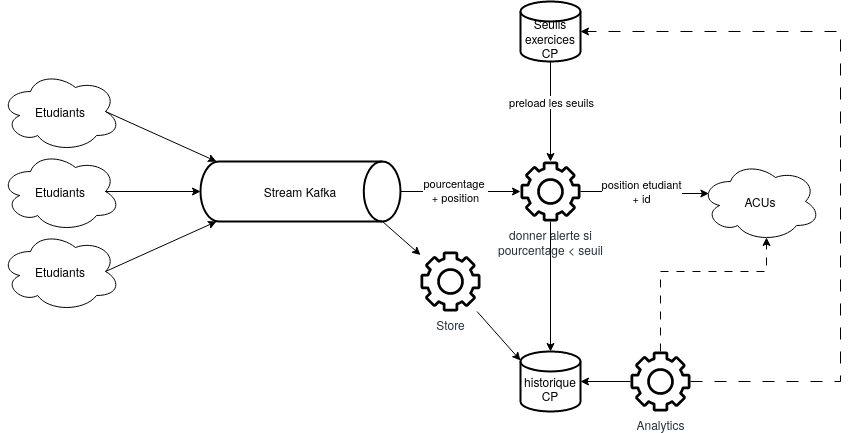

The diagram above was exported from draw.io. Its source (the exported page's mxGraphModel, read from the mxfile embedded in the PNG):
<mxGraphModel dx="542" dy="586" grid="1" gridSize="10" guides="1" tooltips="1" connect="1" arrows="1" fold="1" page="1" pageScale="1" pageWidth="850" pageHeight="1100" math="0" shadow="0">
  <root>
    <mxCell id="0" />
    <mxCell id="1" parent="0" />
    <mxCell id="oITaCxLfykQF1RP6aoNB-1" value="Etudiants" style="ellipse;shape=cloud;whiteSpace=wrap;html=1;" vertex="1" parent="1">
      <mxGeometry x="40" y="280" width="120" height="80" as="geometry" />
    </mxCell>
    <mxCell id="oITaCxLfykQF1RP6aoNB-2" value="Etudiants" style="ellipse;shape=cloud;whiteSpace=wrap;html=1;" vertex="1" parent="1">
      <mxGeometry x="40" y="360" width="120" height="80" as="geometry" />
    </mxCell>
    <mxCell id="oITaCxLfykQF1RP6aoNB-3" value="Etudiants" style="ellipse;shape=cloud;whiteSpace=wrap;html=1;" vertex="1" parent="1">
      <mxGeometry x="40" y="440" width="120" height="80" as="geometry" />
    </mxCell>
    <mxCell id="oITaCxLfykQF1RP6aoNB-13" style="rounded=0;orthogonalLoop=1;jettySize=auto;html=1;exitX=0.91;exitY=1;exitDx=0;exitDy=0;exitPerimeter=0;" edge="1" parent="1" source="oITaCxLfykQF1RP6aoNB-4" target="oITaCxLfykQF1RP6aoNB-10">
      <mxGeometry relative="1" as="geometry" />
    </mxCell>
    <mxCell id="oITaCxLfykQF1RP6aoNB-17" style="edgeStyle=orthogonalEdgeStyle;rounded=0;orthogonalLoop=1;jettySize=auto;html=1;exitX=1;exitY=0.5;exitDx=0;exitDy=0;exitPerimeter=0;" edge="1" parent="1" source="oITaCxLfykQF1RP6aoNB-4" target="oITaCxLfykQF1RP6aoNB-14">
      <mxGeometry relative="1" as="geometry" />
    </mxCell>
    <mxCell id="oITaCxLfykQF1RP6aoNB-21" value="&lt;div&gt;pourcentage&amp;nbsp;&lt;/div&gt;&lt;div&gt;+ position&lt;/div&gt;" style="edgeLabel;html=1;align=center;verticalAlign=middle;resizable=0;points=[];" vertex="1" connectable="0" parent="oITaCxLfykQF1RP6aoNB-17">
      <mxGeometry x="-0.0861" y="1" relative="1" as="geometry">
        <mxPoint as="offset" />
      </mxGeometry>
    </mxCell>
    <mxCell id="oITaCxLfykQF1RP6aoNB-4" value="Stream Kafka" style="strokeWidth=2;html=1;shape=mxgraph.flowchart.direct_data;whiteSpace=wrap;" vertex="1" parent="1">
      <mxGeometry x="240" y="370" width="200" height="60" as="geometry" />
    </mxCell>
    <mxCell id="oITaCxLfykQF1RP6aoNB-5" style="rounded=0;orthogonalLoop=1;jettySize=auto;html=1;exitX=0.875;exitY=0.5;exitDx=0;exitDy=0;exitPerimeter=0;entryX=0.08;entryY=0;entryDx=0;entryDy=0;entryPerimeter=0;" edge="1" parent="1" source="oITaCxLfykQF1RP6aoNB-1" target="oITaCxLfykQF1RP6aoNB-4">
      <mxGeometry relative="1" as="geometry" />
    </mxCell>
    <mxCell id="oITaCxLfykQF1RP6aoNB-6" style="edgeStyle=orthogonalEdgeStyle;rounded=0;orthogonalLoop=1;jettySize=auto;html=1;exitX=0.875;exitY=0.5;exitDx=0;exitDy=0;exitPerimeter=0;entryX=0;entryY=0.5;entryDx=0;entryDy=0;entryPerimeter=0;" edge="1" parent="1" source="oITaCxLfykQF1RP6aoNB-2" target="oITaCxLfykQF1RP6aoNB-4">
      <mxGeometry relative="1" as="geometry" />
    </mxCell>
    <mxCell id="oITaCxLfykQF1RP6aoNB-7" style="rounded=0;orthogonalLoop=1;jettySize=auto;html=1;exitX=0.875;exitY=0.5;exitDx=0;exitDy=0;exitPerimeter=0;entryX=0.08;entryY=1;entryDx=0;entryDy=0;entryPerimeter=0;" edge="1" parent="1" source="oITaCxLfykQF1RP6aoNB-3" target="oITaCxLfykQF1RP6aoNB-4">
      <mxGeometry relative="1" as="geometry" />
    </mxCell>
    <mxCell id="oITaCxLfykQF1RP6aoNB-12" style="rounded=0;orthogonalLoop=1;jettySize=auto;html=1;exitX=0;exitY=0.15;exitDx=0;exitDy=0;exitPerimeter=0;startArrow=classic;startFill=1;endArrow=none;endFill=0;" edge="1" parent="1" source="oITaCxLfykQF1RP6aoNB-8" target="oITaCxLfykQF1RP6aoNB-10">
      <mxGeometry relative="1" as="geometry" />
    </mxCell>
    <mxCell id="oITaCxLfykQF1RP6aoNB-8" value="&lt;div&gt;&lt;br&gt;&lt;/div&gt;&lt;div&gt;historique&lt;/div&gt;CP" style="strokeWidth=2;html=1;shape=mxgraph.flowchart.database;whiteSpace=wrap;" vertex="1" parent="1">
      <mxGeometry x="560" y="560" width="60" height="60" as="geometry" />
    </mxCell>
    <mxCell id="oITaCxLfykQF1RP6aoNB-15" style="edgeStyle=orthogonalEdgeStyle;rounded=0;orthogonalLoop=1;jettySize=auto;html=1;exitX=0.5;exitY=1;exitDx=0;exitDy=0;exitPerimeter=0;" edge="1" parent="1" source="oITaCxLfykQF1RP6aoNB-9" target="oITaCxLfykQF1RP6aoNB-14">
      <mxGeometry relative="1" as="geometry" />
    </mxCell>
    <mxCell id="oITaCxLfykQF1RP6aoNB-16" value="preload les seuils" style="edgeLabel;html=1;align=center;verticalAlign=middle;resizable=0;points=[];" vertex="1" connectable="0" parent="oITaCxLfykQF1RP6aoNB-15">
      <mxGeometry x="-0.1767" y="1" relative="1" as="geometry">
        <mxPoint as="offset" />
      </mxGeometry>
    </mxCell>
    <mxCell id="oITaCxLfykQF1RP6aoNB-9" value="&lt;br&gt;&lt;div&gt;Seuils exercices&lt;br&gt;CP&lt;br&gt;&lt;/div&gt;" style="strokeWidth=2;html=1;shape=mxgraph.flowchart.database;whiteSpace=wrap;" vertex="1" parent="1">
      <mxGeometry x="560" y="210" width="60" height="60" as="geometry" />
    </mxCell>
    <mxCell id="oITaCxLfykQF1RP6aoNB-10" value="Store" style="sketch=0;outlineConnect=0;fontColor=#232F3E;gradientColor=none;fillColor=#000000;strokeColor=none;dashed=0;verticalLabelPosition=bottom;verticalAlign=top;align=center;html=1;fontSize=12;fontStyle=0;aspect=fixed;pointerEvents=1;shape=mxgraph.aws4.gear;fillStyle=solid;" vertex="1" parent="1">
      <mxGeometry x="460" y="460" width="60" height="60" as="geometry" />
    </mxCell>
    <mxCell id="oITaCxLfykQF1RP6aoNB-14" value="donner alerte si&lt;br&gt;pourcentage &amp;lt; seuil" style="sketch=0;outlineConnect=0;fontColor=#232F3E;gradientColor=none;fillColor=#000000;strokeColor=none;dashed=0;verticalLabelPosition=bottom;verticalAlign=top;align=center;html=1;fontSize=12;fontStyle=0;aspect=fixed;pointerEvents=1;shape=mxgraph.aws4.gear;fillStyle=solid;" vertex="1" parent="1">
      <mxGeometry x="560" y="370" width="60" height="60" as="geometry" />
    </mxCell>
    <mxCell id="oITaCxLfykQF1RP6aoNB-22" value="ACUs" style="ellipse;shape=cloud;whiteSpace=wrap;html=1;" vertex="1" parent="1">
      <mxGeometry x="740" y="370" width="120" height="80" as="geometry" />
    </mxCell>
    <mxCell id="oITaCxLfykQF1RP6aoNB-23" style="edgeStyle=orthogonalEdgeStyle;rounded=0;orthogonalLoop=1;jettySize=auto;html=1;entryX=0.07;entryY=0.4;entryDx=0;entryDy=0;entryPerimeter=0;" edge="1" parent="1" source="oITaCxLfykQF1RP6aoNB-14" target="oITaCxLfykQF1RP6aoNB-22">
      <mxGeometry relative="1" as="geometry" />
    </mxCell>
    <mxCell id="oITaCxLfykQF1RP6aoNB-31" value="&lt;font style=&quot;font-size: 11px;&quot;&gt;position etudiant&lt;br&gt; + id&lt;/font&gt;" style="edgeLabel;html=1;align=center;verticalAlign=middle;resizable=0;points=[];" vertex="1" connectable="0" parent="oITaCxLfykQF1RP6aoNB-23">
      <mxGeometry x="-0.4759" y="-2" relative="1" as="geometry">
        <mxPoint x="26" y="-2" as="offset" />
      </mxGeometry>
    </mxCell>
    <mxCell id="oITaCxLfykQF1RP6aoNB-24" value="Analytics" style="sketch=0;outlineConnect=0;fontColor=#232F3E;gradientColor=none;fillColor=#000000;strokeColor=none;dashed=0;verticalLabelPosition=bottom;verticalAlign=top;align=center;html=1;fontSize=12;fontStyle=0;aspect=fixed;pointerEvents=1;shape=mxgraph.aws4.gear;fillStyle=solid;" vertex="1" parent="1">
      <mxGeometry x="670" y="560" width="60" height="60" as="geometry" />
    </mxCell>
    <mxCell id="oITaCxLfykQF1RP6aoNB-25" style="edgeStyle=orthogonalEdgeStyle;rounded=0;orthogonalLoop=1;jettySize=auto;html=1;entryX=1;entryY=0.5;entryDx=0;entryDy=0;entryPerimeter=0;" edge="1" parent="1" source="oITaCxLfykQF1RP6aoNB-24" target="oITaCxLfykQF1RP6aoNB-8">
      <mxGeometry relative="1" as="geometry" />
    </mxCell>
    <mxCell id="oITaCxLfykQF1RP6aoNB-28" style="edgeStyle=orthogonalEdgeStyle;rounded=0;orthogonalLoop=1;jettySize=auto;html=1;entryX=0.55;entryY=0.95;entryDx=0;entryDy=0;entryPerimeter=0;dashed=1;dashPattern=8 8;" edge="1" parent="1" source="oITaCxLfykQF1RP6aoNB-24" target="oITaCxLfykQF1RP6aoNB-22">
      <mxGeometry relative="1" as="geometry">
        <Array as="points">
          <mxPoint x="700" y="480" />
          <mxPoint x="806" y="480" />
        </Array>
      </mxGeometry>
    </mxCell>
    <mxCell id="oITaCxLfykQF1RP6aoNB-29" style="edgeStyle=orthogonalEdgeStyle;rounded=0;orthogonalLoop=1;jettySize=auto;html=1;entryX=1;entryY=0.5;entryDx=0;entryDy=0;entryPerimeter=0;dashed=1;dashPattern=12 12;" edge="1" parent="1" source="oITaCxLfykQF1RP6aoNB-24" target="oITaCxLfykQF1RP6aoNB-9">
      <mxGeometry relative="1" as="geometry">
        <Array as="points">
          <mxPoint x="880" y="590" />
          <mxPoint x="880" y="240" />
        </Array>
      </mxGeometry>
    </mxCell>
    <mxCell id="oITaCxLfykQF1RP6aoNB-30" style="edgeStyle=orthogonalEdgeStyle;rounded=0;orthogonalLoop=1;jettySize=auto;html=1;entryX=0.5;entryY=0;entryDx=0;entryDy=0;entryPerimeter=0;" edge="1" parent="1" source="oITaCxLfykQF1RP6aoNB-14" target="oITaCxLfykQF1RP6aoNB-8">
      <mxGeometry relative="1" as="geometry" />
    </mxCell>
  </root>
</mxGraphModel>